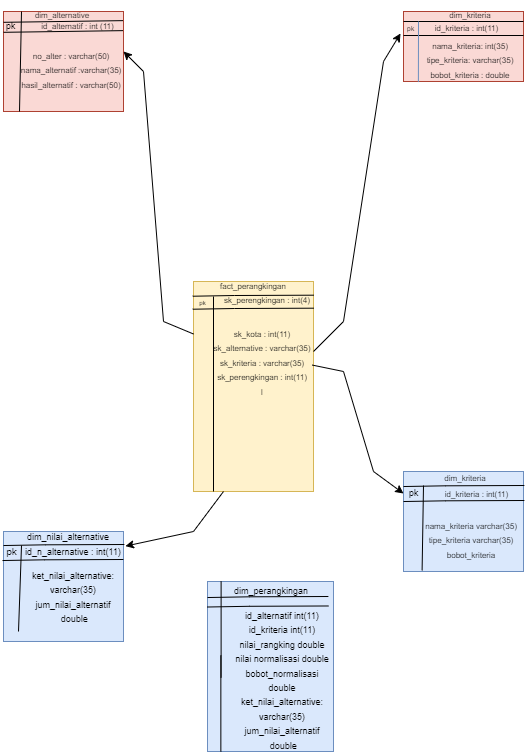

The diagram above was exported from draw.io. Its source (the exported page's mxGraphModel, read from the mxfile embedded in the PNG):
<mxGraphModel dx="910" dy="1373" grid="1" gridSize="10" guides="1" tooltips="1" connect="1" arrows="1" fold="1" page="1" pageScale="1" pageWidth="850" pageHeight="1100" math="0" shadow="0">
  <root>
    <mxCell id="0" />
    <mxCell id="1" parent="0" />
    <mxCell id="llVBeWY4gzHnUX0cgs43-1" value="" style="rounded=0;whiteSpace=wrap;html=1;fillColor=#fad9d5;strokeColor=#ae4132;" parent="1" vertex="1">
      <mxGeometry x="100" y="50" width="120" height="100" as="geometry" />
    </mxCell>
    <mxCell id="llVBeWY4gzHnUX0cgs43-2" value="" style="rounded=0;whiteSpace=wrap;html=1;fillColor=#fad9d5;strokeColor=#ae4132;" parent="1" vertex="1">
      <mxGeometry x="500" y="50" width="120" height="70" as="geometry" />
    </mxCell>
    <mxCell id="llVBeWY4gzHnUX0cgs43-3" value="" style="rounded=0;whiteSpace=wrap;html=1;fillColor=#fff2cc;strokeColor=#d6b656;" parent="1" vertex="1">
      <mxGeometry x="290" y="320" width="120" height="210" as="geometry" />
    </mxCell>
    <mxCell id="llVBeWY4gzHnUX0cgs43-4" value="" style="rounded=0;whiteSpace=wrap;html=1;fillColor=#dae8fc;strokeColor=#6c8ebf;" parent="1" vertex="1">
      <mxGeometry x="500" y="510" width="120" height="100" as="geometry" />
    </mxCell>
    <mxCell id="llVBeWY4gzHnUX0cgs43-5" value="" style="rounded=0;whiteSpace=wrap;html=1;fillColor=#dae8fc;strokeColor=#6c8ebf;" parent="1" vertex="1">
      <mxGeometry x="100" y="570" width="120" height="110" as="geometry" />
    </mxCell>
    <mxCell id="llVBeWY4gzHnUX0cgs43-6" value="" style="endArrow=none;html=1;rounded=0;entryX=1;entryY=0;entryDx=0;entryDy=0;" parent="1" edge="1" target="llVBeWY4gzHnUX0cgs43-10">
      <mxGeometry width="50" height="50" relative="1" as="geometry">
        <mxPoint x="116" y="150" as="sourcePoint" />
        <mxPoint x="116" y="60" as="targetPoint" />
      </mxGeometry>
    </mxCell>
    <mxCell id="llVBeWY4gzHnUX0cgs43-7" value="" style="endArrow=none;html=1;rounded=0;exitX=0;exitY=0.061;exitDx=0;exitDy=0;exitPerimeter=0;entryX=0.996;entryY=0.053;entryDx=0;entryDy=0;entryPerimeter=0;" parent="1" edge="1">
      <mxGeometry width="50" height="50" relative="1" as="geometry">
        <mxPoint x="100" y="60.81" as="sourcePoint" />
        <mxPoint x="219.52000000000004" y="59.130000000000024" as="targetPoint" />
      </mxGeometry>
    </mxCell>
    <mxCell id="llVBeWY4gzHnUX0cgs43-8" value="" style="endArrow=none;html=1;rounded=0;exitX=0;exitY=0.061;exitDx=0;exitDy=0;exitPerimeter=0;entryX=0.996;entryY=0.053;entryDx=0;entryDy=0;entryPerimeter=0;" parent="1" edge="1">
      <mxGeometry width="50" height="50" relative="1" as="geometry">
        <mxPoint x="100" y="70.81" as="sourcePoint" />
        <mxPoint x="219.52000000000004" y="69.13000000000002" as="targetPoint" />
      </mxGeometry>
    </mxCell>
    <mxCell id="llVBeWY4gzHnUX0cgs43-9" value="&lt;font style=&quot;font-size: 8px&quot;&gt;dim_alternative&lt;/font&gt;" style="text;whiteSpace=wrap;html=1;align=center;" parent="1" vertex="1">
      <mxGeometry x="129" y="39" width="60" height="20" as="geometry" />
    </mxCell>
    <mxCell id="llVBeWY4gzHnUX0cgs43-10" value="&lt;font style=&quot;font-size: 9px&quot;&gt;pk&lt;/font&gt;" style="text;whiteSpace=wrap;html=1;align=center;" parent="1" vertex="1">
      <mxGeometry x="97" y="50" width="21" height="20" as="geometry" />
    </mxCell>
    <mxCell id="llVBeWY4gzHnUX0cgs43-13" value="&lt;font style=&quot;font-size: 8px&quot;&gt;id_alternatif : int (11)&lt;/font&gt;" style="text;whiteSpace=wrap;html=1;align=center;" parent="1" vertex="1">
      <mxGeometry x="129" y="50" width="91" height="19" as="geometry" />
    </mxCell>
    <mxCell id="llVBeWY4gzHnUX0cgs43-16" value="&lt;font style=&quot;font-size: 8px&quot;&gt;nama_kriteria: int(35)&lt;br&gt;tipe_kriteria: varchar(35)&lt;br&gt;bobot_kriteria : double&lt;br&gt;&lt;br&gt;&lt;/font&gt;" style="text;whiteSpace=wrap;html=1;align=center;" parent="1" vertex="1">
      <mxGeometry x="512" y="70" width="110" height="20" as="geometry" />
    </mxCell>
    <mxCell id="llVBeWY4gzHnUX0cgs43-19" value="" style="endArrow=none;html=1;rounded=0;fontSize=6;" parent="1" target="llVBeWY4gzHnUX0cgs43-2" edge="1">
      <mxGeometry width="50" height="50" relative="1" as="geometry">
        <mxPoint x="500" y="74" as="sourcePoint" />
        <mxPoint x="560" y="24" as="targetPoint" />
        <Array as="points">
          <mxPoint x="620" y="74" />
        </Array>
      </mxGeometry>
    </mxCell>
    <mxCell id="llVBeWY4gzHnUX0cgs43-20" value="" style="endArrow=none;html=1;rounded=0;fontSize=6;" parent="1" edge="1">
      <mxGeometry width="50" height="50" relative="1" as="geometry">
        <mxPoint x="500" y="60" as="sourcePoint" />
        <mxPoint x="620" y="60" as="targetPoint" />
        <Array as="points">
          <mxPoint x="620" y="60" />
        </Array>
      </mxGeometry>
    </mxCell>
    <mxCell id="llVBeWY4gzHnUX0cgs43-22" value="" style="endArrow=none;html=1;rounded=0;fontSize=6;fillColor=#dae8fc;strokeColor=#6c8ebf;exitX=0.124;exitY=1.008;exitDx=0;exitDy=0;exitPerimeter=0;" parent="1" edge="1" source="llVBeWY4gzHnUX0cgs43-2">
      <mxGeometry width="50" height="50" relative="1" as="geometry">
        <mxPoint x="515" y="261" as="sourcePoint" />
        <mxPoint x="515" y="60" as="targetPoint" />
      </mxGeometry>
    </mxCell>
    <mxCell id="llVBeWY4gzHnUX0cgs43-24" value="" style="endArrow=none;html=1;rounded=0;fontSize=6;entryX=0.993;entryY=0.089;entryDx=0;entryDy=0;entryPerimeter=0;exitX=-0.006;exitY=0.132;exitDx=0;exitDy=0;exitPerimeter=0;" parent="1" source="llVBeWY4gzHnUX0cgs43-3" edge="1">
      <mxGeometry width="50" height="50" relative="1" as="geometry">
        <mxPoint x="291" y="348" as="sourcePoint" />
        <mxPoint x="410.1600000000001" y="346.68999999999994" as="targetPoint" />
        <Array as="points">
          <mxPoint x="331" y="347" />
        </Array>
      </mxGeometry>
    </mxCell>
    <mxCell id="llVBeWY4gzHnUX0cgs43-26" value="" style="endArrow=none;html=1;rounded=0;fontSize=6;entryX=0.993;entryY=0.089;entryDx=0;entryDy=0;entryPerimeter=0;exitX=-0.006;exitY=0.132;exitDx=0;exitDy=0;exitPerimeter=0;" parent="1" edge="1">
      <mxGeometry width="50" height="50" relative="1" as="geometry">
        <mxPoint x="289.28" y="334.71999999999997" as="sourcePoint" />
        <mxPoint x="410.1600000000001" y="333.68999999999994" as="targetPoint" />
        <Array as="points">
          <mxPoint x="331" y="334" />
        </Array>
      </mxGeometry>
    </mxCell>
    <mxCell id="llVBeWY4gzHnUX0cgs43-28" value="" style="endArrow=none;html=1;rounded=0;fontSize=6;" parent="1" edge="1">
      <mxGeometry width="50" height="50" relative="1" as="geometry">
        <mxPoint x="310" y="530" as="sourcePoint" />
        <mxPoint x="310" y="335" as="targetPoint" />
      </mxGeometry>
    </mxCell>
    <mxCell id="llVBeWY4gzHnUX0cgs43-29" value="" style="endArrow=none;html=1;rounded=0;fontSize=6;exitX=0.155;exitY=0.989;exitDx=0;exitDy=0;exitPerimeter=0;" parent="1" edge="1" source="llVBeWY4gzHnUX0cgs43-4">
      <mxGeometry width="50" height="50" relative="1" as="geometry">
        <mxPoint x="520" y="719" as="sourcePoint" />
        <mxPoint x="520" y="524" as="targetPoint" />
      </mxGeometry>
    </mxCell>
    <mxCell id="llVBeWY4gzHnUX0cgs43-30" value="" style="endArrow=none;html=1;rounded=0;fontSize=6;entryX=0.993;entryY=0.089;entryDx=0;entryDy=0;entryPerimeter=0;exitX=-0.006;exitY=0.132;exitDx=0;exitDy=0;exitPerimeter=0;" parent="1" edge="1">
      <mxGeometry width="50" height="50" relative="1" as="geometry">
        <mxPoint x="500" y="525.03" as="sourcePoint" />
        <mxPoint x="620.8800000000001" y="524" as="targetPoint" />
        <Array as="points">
          <mxPoint x="541.72" y="524.31" />
        </Array>
      </mxGeometry>
    </mxCell>
    <mxCell id="llVBeWY4gzHnUX0cgs43-31" value="" style="endArrow=none;html=1;rounded=0;fontSize=6;entryX=0.993;entryY=0.089;entryDx=0;entryDy=0;entryPerimeter=0;exitX=-0.006;exitY=0.132;exitDx=0;exitDy=0;exitPerimeter=0;" parent="1" edge="1">
      <mxGeometry width="50" height="50" relative="1" as="geometry">
        <mxPoint x="500" y="540.03" as="sourcePoint" />
        <mxPoint x="620.8800000000001" y="539" as="targetPoint" />
        <Array as="points">
          <mxPoint x="541.72" y="539.31" />
        </Array>
      </mxGeometry>
    </mxCell>
    <mxCell id="llVBeWY4gzHnUX0cgs43-32" value="" style="endArrow=none;html=1;rounded=0;fontSize=6;entryX=0.993;entryY=0.089;entryDx=0;entryDy=0;entryPerimeter=0;exitX=-0.006;exitY=0.132;exitDx=0;exitDy=0;exitPerimeter=0;" parent="1" edge="1">
      <mxGeometry width="50" height="50" relative="1" as="geometry">
        <mxPoint x="100" y="584.03" as="sourcePoint" />
        <mxPoint x="220.8800000000001" y="583" as="targetPoint" />
        <Array as="points">
          <mxPoint x="141.72000000000003" y="583.31" />
        </Array>
      </mxGeometry>
    </mxCell>
    <mxCell id="llVBeWY4gzHnUX0cgs43-33" value="" style="endArrow=none;html=1;rounded=0;fontSize=6;entryX=0.993;entryY=0.089;entryDx=0;entryDy=0;entryPerimeter=0;exitX=-0.006;exitY=0.132;exitDx=0;exitDy=0;exitPerimeter=0;" parent="1" edge="1">
      <mxGeometry width="50" height="50" relative="1" as="geometry">
        <mxPoint x="99" y="599.03" as="sourcePoint" />
        <mxPoint x="219.8800000000001" y="598" as="targetPoint" />
        <Array as="points">
          <mxPoint x="140.72000000000003" y="598.31" />
        </Array>
      </mxGeometry>
    </mxCell>
    <mxCell id="llVBeWY4gzHnUX0cgs43-34" value="" style="endArrow=none;html=1;rounded=0;fontSize=6;exitX=0;exitY=1;exitDx=0;exitDy=0;" parent="1" edge="1" source="llVBeWY4gzHnUX0cgs43-37">
      <mxGeometry width="50" height="50" relative="1" as="geometry">
        <mxPoint x="118" y="779" as="sourcePoint" />
        <mxPoint x="118" y="584" as="targetPoint" />
      </mxGeometry>
    </mxCell>
    <mxCell id="llVBeWY4gzHnUX0cgs43-35" value="&lt;font style=&quot;font-size: 8px&quot;&gt;&lt;font style=&quot;font-size: 8px&quot;&gt;sk_kota : int(11)&lt;/font&gt;&lt;br&gt;&lt;font style=&quot;font-size: 8px&quot;&gt;sk_alternative : varchar(35)&lt;/font&gt;&lt;br&gt;&lt;font style=&quot;font-size: 8px&quot;&gt;sk_kriteria : varchar(35)&lt;/font&gt;&lt;br&gt;&lt;font style=&quot;font-size: 8px&quot;&gt;sk_perengkingan : int(11)&lt;/font&gt;&lt;br&gt;&lt;font style=&quot;font-size: 8px&quot;&gt;l&lt;/font&gt;&lt;br&gt;&lt;br&gt;&lt;/font&gt;" style="text;whiteSpace=wrap;html=1;align=center;" parent="1" vertex="1">
      <mxGeometry x="300" y="358" width="118" height="20" as="geometry" />
    </mxCell>
    <mxCell id="llVBeWY4gzHnUX0cgs43-36" value="&lt;font style=&quot;font-size: 8px&quot;&gt;&lt;font style=&quot;font-size: 8px&quot;&gt;nama_kriteria varchar(35)&lt;br&gt;&lt;/font&gt;tipe_kriteria varchar(35)&lt;br&gt;bobot_kriteria&lt;br&gt;&lt;/font&gt;" style="text;whiteSpace=wrap;html=1;align=center;" parent="1" vertex="1">
      <mxGeometry x="518" y="550" width="100" height="50" as="geometry" />
    </mxCell>
    <mxCell id="llVBeWY4gzHnUX0cgs43-37" value="&lt;font style=&quot;font-size: 9px&quot;&gt;ket_nilai_alternative: varchar(35)&lt;br&gt;jum_nilai_alternatif&lt;br&gt;&amp;nbsp;double&lt;br&gt;&lt;/font&gt;" style="text;whiteSpace=wrap;html=1;align=center;" parent="1" vertex="1">
      <mxGeometry x="115" y="600" width="110" height="70" as="geometry" />
    </mxCell>
    <mxCell id="llVBeWY4gzHnUX0cgs43-38" value="&lt;font style=&quot;font-size: 8px&quot;&gt;id_kriteria : int(11)&lt;/font&gt;" style="text;whiteSpace=wrap;html=1;align=center;" parent="1" vertex="1">
      <mxGeometry x="530" y="52" width="67" height="20" as="geometry" />
    </mxCell>
    <mxCell id="llVBeWY4gzHnUX0cgs43-40" value="&lt;font style=&quot;font-size: 8px&quot;&gt;no_alter : varchar(50)&lt;br&gt;nama_alternatif :varchar(35)&lt;br&gt;hasil_alternatif : varchar(50)&lt;br&gt;&lt;br&gt;&lt;/font&gt;" style="text;whiteSpace=wrap;html=1;align=center;" parent="1" vertex="1">
      <mxGeometry x="112.5" y="80" width="110" height="20" as="geometry" />
    </mxCell>
    <mxCell id="llVBeWY4gzHnUX0cgs43-42" value="&lt;font style=&quot;font-size: 8px&quot;&gt;dim_kriteria&lt;/font&gt;" style="text;whiteSpace=wrap;html=1;align=center;" parent="1" vertex="1">
      <mxGeometry x="532" y="502" width="60" height="20" as="geometry" />
    </mxCell>
    <mxCell id="llVBeWY4gzHnUX0cgs43-43" value="&lt;font style=&quot;font-size: 9px&quot;&gt;id_n_alternative : int(11)&lt;/font&gt;" style="text;whiteSpace=wrap;html=1;align=center;" parent="1" vertex="1">
      <mxGeometry x="120" y="576" width="100" height="20" as="geometry" />
    </mxCell>
    <mxCell id="llVBeWY4gzHnUX0cgs43-44" value="&lt;font style=&quot;font-size: 8px&quot;&gt;sk_perengkingan : int(4)&lt;/font&gt;" style="text;whiteSpace=wrap;html=1;align=center;" parent="1" vertex="1">
      <mxGeometry x="318" y="324" width="92" height="20" as="geometry" />
    </mxCell>
    <mxCell id="llVBeWY4gzHnUX0cgs43-45" value="&lt;font style=&quot;font-size: 8px&quot;&gt;id_kriteria : int(11)&lt;/font&gt;" style="text;whiteSpace=wrap;html=1;align=center;" parent="1" vertex="1">
      <mxGeometry x="537" y="518" width="73" height="22" as="geometry" />
    </mxCell>
    <mxCell id="llVBeWY4gzHnUX0cgs43-49" value="&lt;font style=&quot;font-size: 9px&quot;&gt;dim_nilai_alternative&lt;/font&gt;" style="text;whiteSpace=wrap;html=1;align=center;" parent="1" vertex="1">
      <mxGeometry x="135" y="561" width="60" height="20" as="geometry" />
    </mxCell>
    <mxCell id="llVBeWY4gzHnUX0cgs43-50" value="&lt;font style=&quot;font-size: 8px&quot;&gt;fact_perangkingan&lt;/font&gt;" style="text;whiteSpace=wrap;html=1;align=center;" parent="1" vertex="1">
      <mxGeometry x="320" y="310" width="60" height="20" as="geometry" />
    </mxCell>
    <mxCell id="llVBeWY4gzHnUX0cgs43-51" value="&lt;font style=&quot;font-size: 8px&quot;&gt;dim_kriteria&lt;/font&gt;" style="text;whiteSpace=wrap;html=1;align=center;" parent="1" vertex="1">
      <mxGeometry x="537" y="39" width="60" height="20" as="geometry" />
    </mxCell>
    <mxCell id="llVBeWY4gzHnUX0cgs43-52" value="&lt;font style=&quot;font-size: 9px&quot;&gt;pk&lt;/font&gt;" style="text;whiteSpace=wrap;html=1;align=center;" parent="1" vertex="1">
      <mxGeometry x="500" y="517" width="21" height="20" as="geometry" />
    </mxCell>
    <mxCell id="llVBeWY4gzHnUX0cgs43-53" value="&lt;font style=&quot;font-size: 10px&quot;&gt;pk&lt;/font&gt;" style="text;whiteSpace=wrap;html=1;align=center;" parent="1" vertex="1">
      <mxGeometry x="98" y="576" width="21" height="20" as="geometry" />
    </mxCell>
    <mxCell id="llVBeWY4gzHnUX0cgs43-54" value="&lt;font style=&quot;font-size: 6px&quot;&gt;pk&lt;/font&gt;" style="text;whiteSpace=wrap;html=1;align=center;" parent="1" vertex="1">
      <mxGeometry x="289" y="326" width="21" height="20" as="geometry" />
    </mxCell>
    <mxCell id="llVBeWY4gzHnUX0cgs43-55" value="&lt;font style=&quot;font-size: 7px&quot;&gt;pk&lt;/font&gt;" style="text;whiteSpace=wrap;html=1;align=center;" parent="1" vertex="1">
      <mxGeometry x="497" y="52" width="21" height="20" as="geometry" />
    </mxCell>
    <mxCell id="llVBeWY4gzHnUX0cgs43-58" value="" style="endArrow=classic;html=1;rounded=0;fontSize=6;exitX=0;exitY=0.25;exitDx=0;exitDy=0;" parent="1" source="llVBeWY4gzHnUX0cgs43-3" edge="1">
      <mxGeometry width="50" height="50" relative="1" as="geometry">
        <mxPoint x="270" y="370" as="sourcePoint" />
        <mxPoint x="220" y="90" as="targetPoint" />
        <Array as="points">
          <mxPoint x="260" y="360" />
          <mxPoint x="240" y="110" />
        </Array>
      </mxGeometry>
    </mxCell>
    <mxCell id="llVBeWY4gzHnUX0cgs43-59" value="" style="endArrow=classic;html=1;rounded=0;fontSize=6;entryX=0;entryY=1;entryDx=0;entryDy=0;" parent="1" target="llVBeWY4gzHnUX0cgs43-55" edge="1">
      <mxGeometry width="50" height="50" relative="1" as="geometry">
        <mxPoint x="410" y="390" as="sourcePoint" />
        <mxPoint x="440" y="220" as="targetPoint" />
        <Array as="points">
          <mxPoint x="440" y="360" />
          <mxPoint x="480" y="100" />
        </Array>
      </mxGeometry>
    </mxCell>
    <mxCell id="llVBeWY4gzHnUX0cgs43-60" value="" style="endArrow=classic;html=1;rounded=0;fontSize=6;entryX=1.016;entryY=0.133;entryDx=0;entryDy=0;entryPerimeter=0;exitX=0.25;exitY=1;exitDx=0;exitDy=0;" parent="1" source="llVBeWY4gzHnUX0cgs43-3" target="llVBeWY4gzHnUX0cgs43-5" edge="1">
      <mxGeometry width="50" height="50" relative="1" as="geometry">
        <mxPoint x="330" y="540" as="sourcePoint" />
        <mxPoint x="440" y="450" as="targetPoint" />
        <Array as="points">
          <mxPoint x="290" y="570" />
        </Array>
      </mxGeometry>
    </mxCell>
    <mxCell id="llVBeWY4gzHnUX0cgs43-61" value="" style="endArrow=classic;html=1;rounded=0;fontSize=6;entryX=0;entryY=0.75;entryDx=0;entryDy=0;exitX=0.99;exitY=0.398;exitDx=0;exitDy=0;exitPerimeter=0;" parent="1" source="llVBeWY4gzHnUX0cgs43-3" target="llVBeWY4gzHnUX0cgs43-52" edge="1">
      <mxGeometry width="50" height="50" relative="1" as="geometry">
        <mxPoint x="390" y="620" as="sourcePoint" />
        <mxPoint x="440" y="570" as="targetPoint" />
        <Array as="points">
          <mxPoint x="440" y="410" />
          <mxPoint x="470" y="510" />
        </Array>
      </mxGeometry>
    </mxCell>
    <mxCell id="7s15zAlrfA7mtXYIxivD-2" value="" style="rounded=0;whiteSpace=wrap;html=1;fillColor=#dae8fc;strokeColor=#6c8ebf;" vertex="1" parent="1">
      <mxGeometry x="304" y="620" width="126" height="170" as="geometry" />
    </mxCell>
    <mxCell id="7s15zAlrfA7mtXYIxivD-5" value="&lt;font style=&quot;font-size: 9px&quot;&gt;dim_perangkingan&lt;/font&gt;" style="text;whiteSpace=wrap;html=1;align=center;" vertex="1" parent="1">
      <mxGeometry x="318" y="615" width="100" height="20" as="geometry" />
    </mxCell>
    <mxCell id="7s15zAlrfA7mtXYIxivD-6" value="" style="endArrow=none;html=1;rounded=0;fontSize=6;entryX=0.993;entryY=0.089;entryDx=0;entryDy=0;entryPerimeter=0;exitX=-0.006;exitY=0.132;exitDx=0;exitDy=0;exitPerimeter=0;" edge="1" parent="1">
      <mxGeometry width="50" height="50" relative="1" as="geometry">
        <mxPoint x="304" y="636.0300000000001" as="sourcePoint" />
        <mxPoint x="424.8800000000001" y="635" as="targetPoint" />
        <Array as="points">
          <mxPoint x="345.72" y="635.31" />
        </Array>
      </mxGeometry>
    </mxCell>
    <mxCell id="7s15zAlrfA7mtXYIxivD-7" value="" style="endArrow=none;html=1;rounded=0;fontSize=6;entryX=0.993;entryY=0.089;entryDx=0;entryDy=0;entryPerimeter=0;exitX=-0.006;exitY=0.132;exitDx=0;exitDy=0;exitPerimeter=0;" edge="1" parent="1">
      <mxGeometry width="50" height="50" relative="1" as="geometry">
        <mxPoint x="304" y="645.51" as="sourcePoint" />
        <mxPoint x="424.8800000000002" y="644.4800000000001" as="targetPoint" />
        <Array as="points">
          <mxPoint x="345.72" y="644.79" />
        </Array>
      </mxGeometry>
    </mxCell>
    <mxCell id="7s15zAlrfA7mtXYIxivD-9" value="" style="endArrow=none;html=1;rounded=0;fontSize=6;exitX=0;exitY=1;exitDx=0;exitDy=0;" edge="1" parent="1">
      <mxGeometry width="50" height="50" relative="1" as="geometry">
        <mxPoint x="317.61000000000007" y="716.0000000000001" as="sourcePoint" />
        <mxPoint x="317.61000000000007" y="620" as="targetPoint" />
      </mxGeometry>
    </mxCell>
    <mxCell id="7s15zAlrfA7mtXYIxivD-10" value="&lt;font style=&quot;font-size: 9px&quot;&gt;id_alternatif int(11)&lt;br&gt;id_kriteria int(11)&lt;br&gt;nilai_rangking double&lt;br&gt;nilai normalisasi double&lt;br&gt;bobot_normalisasi double&lt;br&gt;ket_nilai_alternative: varchar(35)&lt;br&gt;jum_nilai_alternatif&lt;br&gt;&amp;nbsp;double&lt;br&gt;&lt;/font&gt;" style="text;whiteSpace=wrap;html=1;align=center;" vertex="1" parent="1">
      <mxGeometry x="330" y="640" width="98" height="70" as="geometry" />
    </mxCell>
    <mxCell id="7s15zAlrfA7mtXYIxivD-11" value="" style="endArrow=none;html=1;rounded=0;fontSize=6;exitX=0;exitY=1;exitDx=0;exitDy=0;" edge="1" parent="1">
      <mxGeometry width="50" height="50" relative="1" as="geometry">
        <mxPoint x="317.3500000000001" y="790.0000000000001" as="sourcePoint" />
        <mxPoint x="317.3500000000001" y="694" as="targetPoint" />
      </mxGeometry>
    </mxCell>
  </root>
</mxGraphModel>